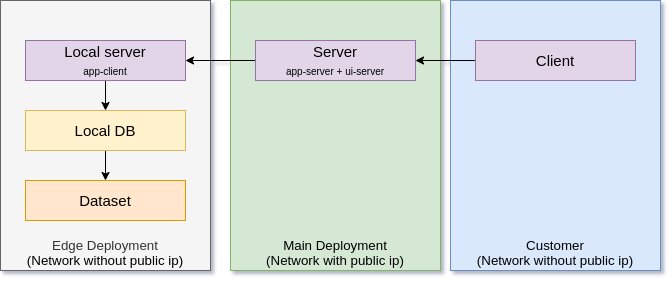

The diagram above was exported from draw.io. Its source (the exported page's mxGraphModel, read from the mxfile embedded in the PNG):
<mxGraphModel dx="1004" dy="501" grid="1" gridSize="10" guides="1" tooltips="1" connect="1" arrows="1" fold="1" page="1" pageScale="1" pageWidth="827" pageHeight="1169" math="0" shadow="0">
  <root>
    <mxCell id="0" />
    <mxCell id="1" parent="0" />
    <mxCell id="LUndY4zLPZV7p0iUEN2m-1" value="&lt;b style=&quot;font-weight: normal&quot; id=&quot;docs-internal-guid-465ffd51-7fff-bd20-5fe0-1ea4c8cbe0ad&quot;&gt;&lt;p dir=&quot;ltr&quot; style=&quot;line-height: 1.2 ; text-align: center ; margin-top: 0pt ; margin-bottom: 0pt&quot;&gt;&lt;font face=&quot;calibri, sans-serif&quot;&gt;&lt;span style=&quot;font-size: 13.3333px&quot;&gt;Edge Deployment&lt;/span&gt;&lt;/font&gt;&lt;/p&gt;&lt;p dir=&quot;ltr&quot; style=&quot;line-height: 1.2 ; text-align: center ; margin-top: 0pt ; margin-bottom: 0pt&quot;&gt;&lt;span style=&quot;font-size: 10pt ; font-family: &amp;#34;calibri&amp;#34; , sans-serif ; color: rgb(0 , 0 , 0) ; background-color: transparent ; font-weight: 400 ; font-style: normal ; font-variant: normal ; text-decoration: none ; vertical-align: baseline&quot;&gt;(Network without public ip)&lt;/span&gt;&lt;/p&gt;&lt;/b&gt;" style="rounded=0;whiteSpace=wrap;html=1;fillColor=#f5f5f5;verticalAlign=bottom;strokeColor=#666666;fontColor=#333333;" vertex="1" parent="1">
      <mxGeometry x="10" y="10" width="210" height="270" as="geometry" />
    </mxCell>
    <mxCell id="LUndY4zLPZV7p0iUEN2m-2" value="&lt;b style=&quot;font-weight: normal&quot; id=&quot;docs-internal-guid-465ffd51-7fff-bd20-5fe0-1ea4c8cbe0ad&quot;&gt;&lt;p dir=&quot;ltr&quot; style=&quot;line-height: 1.2 ; text-align: center ; margin-top: 0pt ; margin-bottom: 0pt&quot;&gt;&lt;font face=&quot;calibri, sans-serif&quot;&gt;&lt;span style=&quot;font-size: 13.3333px&quot;&gt;Main Deployment&lt;/span&gt;&lt;/font&gt;&lt;/p&gt;&lt;p dir=&quot;ltr&quot; style=&quot;line-height: 1.2 ; text-align: center ; margin-top: 0pt ; margin-bottom: 0pt&quot;&gt;&lt;span style=&quot;font-size: 10pt ; font-family: &amp;#34;calibri&amp;#34; , sans-serif ; color: rgb(0 , 0 , 0) ; background-color: transparent ; font-weight: 400 ; font-style: normal ; font-variant: normal ; text-decoration: none ; vertical-align: baseline&quot;&gt;(Network with public ip)&lt;/span&gt;&lt;/p&gt;&lt;/b&gt;" style="rounded=0;whiteSpace=wrap;html=1;fillColor=#d5e8d4;verticalAlign=bottom;strokeColor=#82b366;" vertex="1" parent="1">
      <mxGeometry x="240" y="10" width="210" height="270" as="geometry" />
    </mxCell>
    <mxCell id="LUndY4zLPZV7p0iUEN2m-3" value="&lt;b style=&quot;font-weight: normal&quot; id=&quot;docs-internal-guid-465ffd51-7fff-bd20-5fe0-1ea4c8cbe0ad&quot;&gt;&lt;p dir=&quot;ltr&quot; style=&quot;line-height: 1.2 ; text-align: center ; margin-top: 0pt ; margin-bottom: 0pt&quot;&gt;&lt;font face=&quot;calibri, sans-serif&quot;&gt;&lt;span style=&quot;font-size: 13.3333px&quot;&gt;Customer&lt;/span&gt;&lt;/font&gt;&lt;/p&gt;&lt;p dir=&quot;ltr&quot; style=&quot;line-height: 1.2 ; text-align: center ; margin-top: 0pt ; margin-bottom: 0pt&quot;&gt;&lt;span style=&quot;font-size: 10pt ; font-family: &amp;#34;calibri&amp;#34; , sans-serif ; color: rgb(0 , 0 , 0) ; background-color: transparent ; font-weight: 400 ; font-style: normal ; font-variant: normal ; text-decoration: none ; vertical-align: baseline&quot;&gt;(Network without public ip)&lt;/span&gt;&lt;/p&gt;&lt;/b&gt;" style="rounded=0;whiteSpace=wrap;html=1;fillColor=#dae8fc;verticalAlign=bottom;strokeColor=#6c8ebf;" vertex="1" parent="1">
      <mxGeometry x="460" y="10" width="210" height="270" as="geometry" />
    </mxCell>
    <mxCell id="LUndY4zLPZV7p0iUEN2m-7" style="edgeStyle=orthogonalEdgeStyle;rounded=0;orthogonalLoop=1;jettySize=auto;html=1;entryX=0.5;entryY=0;entryDx=0;entryDy=0;fontSize=15;" edge="1" parent="1" source="LUndY4zLPZV7p0iUEN2m-4" target="LUndY4zLPZV7p0iUEN2m-5">
      <mxGeometry relative="1" as="geometry" />
    </mxCell>
    <mxCell id="LUndY4zLPZV7p0iUEN2m-4" value="Local server&lt;br style=&quot;font-size: 12px&quot;&gt;&lt;font size=&quot;1&quot;&gt;app-client&lt;/font&gt;" style="rounded=0;whiteSpace=wrap;html=1;verticalAlign=middle;fontSize=15;fillColor=#e1d5e7;strokeColor=#9673a6;" vertex="1" parent="1">
      <mxGeometry x="35" y="50" width="160" height="40" as="geometry" />
    </mxCell>
    <mxCell id="LUndY4zLPZV7p0iUEN2m-8" style="edgeStyle=orthogonalEdgeStyle;rounded=0;orthogonalLoop=1;jettySize=auto;html=1;entryX=0.5;entryY=0;entryDx=0;entryDy=0;fontSize=15;" edge="1" parent="1" source="LUndY4zLPZV7p0iUEN2m-5" target="LUndY4zLPZV7p0iUEN2m-6">
      <mxGeometry relative="1" as="geometry" />
    </mxCell>
    <mxCell id="LUndY4zLPZV7p0iUEN2m-5" value="Local DB" style="rounded=0;whiteSpace=wrap;html=1;verticalAlign=middle;fontSize=15;fillColor=#fff2cc;strokeColor=#d6b656;" vertex="1" parent="1">
      <mxGeometry x="35" y="120" width="160" height="40" as="geometry" />
    </mxCell>
    <mxCell id="LUndY4zLPZV7p0iUEN2m-6" value="Dataset" style="rounded=0;whiteSpace=wrap;html=1;verticalAlign=middle;fontSize=15;fillColor=#ffe6cc;strokeColor=#d79b00;" vertex="1" parent="1">
      <mxGeometry x="35" y="190" width="160" height="40" as="geometry" />
    </mxCell>
    <mxCell id="LUndY4zLPZV7p0iUEN2m-10" style="edgeStyle=orthogonalEdgeStyle;rounded=0;orthogonalLoop=1;jettySize=auto;html=1;entryX=1;entryY=0.5;entryDx=0;entryDy=0;fontSize=15;" edge="1" parent="1" source="LUndY4zLPZV7p0iUEN2m-9" target="LUndY4zLPZV7p0iUEN2m-4">
      <mxGeometry relative="1" as="geometry" />
    </mxCell>
    <mxCell id="LUndY4zLPZV7p0iUEN2m-9" value="Server&lt;br&gt;&lt;font style=&quot;font-size: 10px&quot;&gt;app-server + ui-server&lt;/font&gt;" style="rounded=0;whiteSpace=wrap;html=1;verticalAlign=middle;fontSize=15;fillColor=#e1d5e7;strokeColor=#9673a6;" vertex="1" parent="1">
      <mxGeometry x="265" y="50" width="160" height="40" as="geometry" />
    </mxCell>
    <mxCell id="LUndY4zLPZV7p0iUEN2m-12" style="edgeStyle=orthogonalEdgeStyle;rounded=0;orthogonalLoop=1;jettySize=auto;html=1;entryX=1;entryY=0.5;entryDx=0;entryDy=0;fontSize=15;" edge="1" parent="1" source="LUndY4zLPZV7p0iUEN2m-11" target="LUndY4zLPZV7p0iUEN2m-9">
      <mxGeometry relative="1" as="geometry" />
    </mxCell>
    <mxCell id="LUndY4zLPZV7p0iUEN2m-11" value="Client" style="rounded=0;whiteSpace=wrap;html=1;verticalAlign=middle;fontSize=15;fillColor=#e1d5e7;strokeColor=#9673a6;" vertex="1" parent="1">
      <mxGeometry x="485" y="50" width="160" height="40" as="geometry" />
    </mxCell>
  </root>
</mxGraphModel>